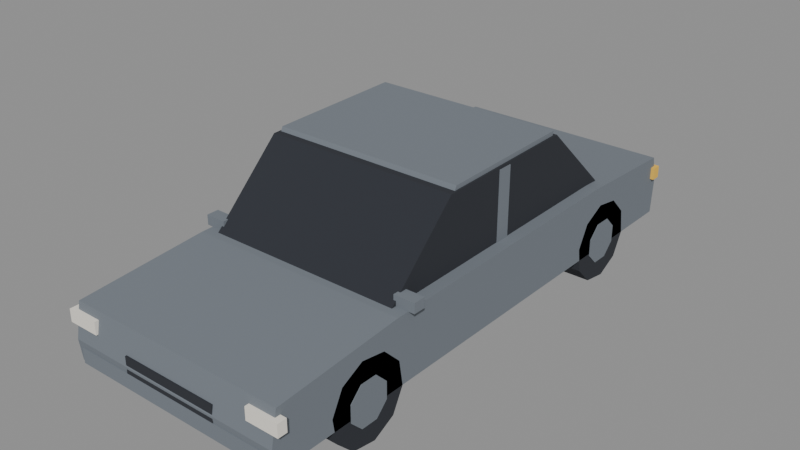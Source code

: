 # Source: car_sedan_grey.blend  (saved by Blender 4.2.67; exported with 4.5.12 LTS)
import bpy
from mathutils import Matrix  # noqa: F401  (used for matrix-valued properties, if any)

bpy.ops.wm.read_factory_settings(use_empty=True)
scene = bpy.context.scene
scene.name = 'Scene'

# ---- images (referenced by path relative to the original .blend; pixels are not part of the script)
import os
ASSET_DIR = os.environ.get("B2B_ASSET_DIR", "")  # directory of the original .blend (textures are referenced by path, not embedded)
HERE = os.path.dirname(os.path.abspath(__file__))  # packed textures are extracted next to this script under _unpacked/

def load_image(name, relpath, width, height, colorspace="sRGB"):
    """Load a texture the original file referenced (path relative to the .blend, or extracted next to this script)."""
    p = next((c for c in (os.path.join(HERE, relpath), os.path.join(ASSET_DIR, relpath)) if relpath and os.path.exists(c)), "")
    if p:
        img = bpy.data.images.load(p, check_existing=True)
        img.name = name
    else:  # same state as the original file: an image datablock whose file is absent (Cycles renders it pink)
        img = bpy.data.images.new(name, width, height)
        img.source = "FILE"
        img.filepath = "//" + (relpath or name)
    img.colorspace_settings.name = colorspace
    return img
img_clean_hands_palette_256 = load_image('CLEAN_HANDS_Palette_256', '_unpacked/palette.94bfe88b.png', 256, 256, 'sRGB')

# ---- materials (node trees are filled in below, after node groups)
mat_palette = bpy.data.materials.new('Palette')
mat_palette.use_backface_culling = True

# ---- material node trees
mat_palette.use_nodes = True; mat_palette.node_tree.nodes.clear()
_N = mat_palette.node_tree.nodes; _L = mat_palette.node_tree.links
n0 = _N.new('ShaderNodeBsdfPrincipled'); n0.name = 'Principled BSDF'; n0.location = (10, 300)
n0.inputs[2].default_value = 1.0
n1 = _N.new('ShaderNodeOutputMaterial'); n1.name = 'Material Output'; n1.location = (300, 300)
n2 = _N.new('ShaderNodeTexImage'); n2.name = 'Image Texture'; n2.location = (0, 0)
n2.image = img_clean_hands_palette_256
n2.interpolation = 'Closest'
_L.new(n0.outputs[0], n1.inputs[0])
_L.new(n2.outputs[0], n0.inputs[0])
n1.is_active_output = True

# ---- meshes
me_car_sedan_grey_mesh = bpy.data.meshes.new('car_sedan_grey_mesh')
me_car_sedan_grey_mesh.from_pydata([(-0.9, 2.18, 0.28), (-0.9, -2.18, 0.28), (-0.9, -2.2, 0.45), (-0.9, -2.15, 0.72), (-0.9, -1.1, 0.8), (-0.9, 1.25, 0.82), (-0.9, 2.15, 0.78), (-0.9, 2.2, 0.55), (0.9, 2.18, 0.28), (0.9, -2.18, 0.28), (0.9, -2.2, 0.45), (0.9, -2.15, 0.72), (0.9, -1.1, 0.8), (0.9, 1.25, 0.82), (0.9, 2.15, 0.78), (0.9, 2.2, 0.55), (-0.8, -1.06, 0.78), (-0.8, -0.45, 1.37), (-0.8, 0.78, 1.39), (-0.8, 1.42, 0.79), (0.8, -1.06, 0.78), (0.8, -0.45, 1.37), (0.8, 0.78, 1.39), (0.8, 1.42, 0.79), (-0.785, -0.4, 1.355), (-0.785, 0.74, 1.375), (-0.785, 0.76, 1.425), (-0.785, -0.38, 1.405), (0.785, -0.4, 1.355), (0.785, 0.74, 1.375), (0.785, 0.76, 1.425), (0.785, -0.38, 1.405), (-0.806, 0.2, 0.8), (-0.806, 0.08, 0.8), (-0.806, 0.08, 1.36), (-0.806, 0.2, 1.36), (0.806, 0.2, 0.8), (0.806, 0.08, 0.8), (0.806, 0.08, 1.36), (0.806, 0.2, 1.36), (-0.68, -1.674, 0.1802), (-0.68, -1.706, 0.3816), (-0.68, -1.613, 0.5633), (-0.68, -1.432, 0.6559), (-0.68, -1.23, 0.624), (-0.68, -1.086, 0.4798), (-0.68, -1.054, 0.2784), (-0.68, -1.147, 0.09665), (-0.68, -1.328, 0.004063), (-0.68, -1.53, 0.03597), (-0.9, -1.674, 0.1802), (-0.9, -1.706, 0.3816), (-0.9, -1.613, 0.5633), (-0.9, -1.432, 0.6559), (-0.9, -1.23, 0.624), (-0.9, -1.086, 0.4798), (-0.9, -1.054, 0.2784), (-0.9, -1.147, 0.09665), (-0.9, -1.328, 0.004063), (-0.9, -1.53, 0.03597), (-0.86, -1.546, 0.2611), (-0.86, -1.546, 0.3989), (-0.86, -1.449, 0.4963), (-0.86, -1.311, 0.4963), (-0.86, -1.214, 0.3989), (-0.86, -1.214, 0.2611), (-0.86, -1.311, 0.1637), (-0.86, -1.449, 0.1637), (-0.905, -1.546, 0.2611), (-0.905, -1.546, 0.3989), (-0.905, -1.449, 0.4963), (-0.905, -1.311, 0.4963), (-0.905, -1.214, 0.3989), (-0.905, -1.214, 0.2611), (-0.905, -1.311, 0.1637), (-0.905, -1.449, 0.1637), (0.68, -1.23, 0.624), (0.68, -1.432, 0.6559), (0.68, -1.613, 0.5633), (0.68, -1.706, 0.3816), (0.68, -1.674, 0.1802), (0.68, -1.53, 0.03597), (0.68, -1.328, 0.004063), (0.68, -1.147, 0.09665), (0.68, -1.054, 0.2784), (0.68, -1.086, 0.4798), (0.9, -1.23, 0.624), (0.9, -1.432, 0.6559), (0.9, -1.613, 0.5633), (0.9, -1.706, 0.3816), (0.9, -1.674, 0.1802), (0.9, -1.53, 0.03597), (0.9, -1.328, 0.004063), (0.9, -1.147, 0.09665), (0.9, -1.054, 0.2784), (0.9, -1.086, 0.4798), (0.86, -1.311, 0.4963), (0.86, -1.449, 0.4963), (0.86, -1.546, 0.3989), (0.86, -1.546, 0.2611), (0.86, -1.449, 0.1637), (0.86, -1.311, 0.1637), (0.86, -1.214, 0.2611), (0.86, -1.214, 0.3989), (0.905, -1.311, 0.4963), (0.905, -1.449, 0.4963), (0.905, -1.546, 0.3989), (0.905, -1.546, 0.2611), (0.905, -1.449, 0.1637), (0.905, -1.311, 0.1637), (0.905, -1.214, 0.2611), (0.905, -1.214, 0.3989), (-0.68, 1.086, 0.1802), (-0.68, 1.054, 0.3816), (-0.68, 1.147, 0.5633), (-0.68, 1.328, 0.6559), (-0.68, 1.53, 0.624), (-0.68, 1.674, 0.4798), (-0.68, 1.706, 0.2784), (-0.68, 1.613, 0.09665), (-0.68, 1.432, 0.004063), (-0.68, 1.23, 0.03597), (-0.9, 1.086, 0.1802), (-0.9, 1.054, 0.3816), (-0.9, 1.147, 0.5633), (-0.9, 1.328, 0.6559), (-0.9, 1.53, 0.624), (-0.9, 1.674, 0.4798), (-0.9, 1.706, 0.2784), (-0.9, 1.613, 0.09665), (-0.9, 1.432, 0.004063), (-0.9, 1.23, 0.03597), (-0.86, 1.214, 0.2611), (-0.86, 1.214, 0.3989), (-0.86, 1.311, 0.4963), (-0.86, 1.449, 0.4963), (-0.86, 1.546, 0.3989), (-0.86, 1.546, 0.2611), (-0.86, 1.449, 0.1637), (-0.86, 1.311, 0.1637), (-0.905, 1.214, 0.2611), (-0.905, 1.214, 0.3989), (-0.905, 1.311, 0.4963), (-0.905, 1.449, 0.4963), (-0.905, 1.546, 0.3989), (-0.905, 1.546, 0.2611), (-0.905, 1.449, 0.1637), (-0.905, 1.311, 0.1637), (0.68, 1.53, 0.624), (0.68, 1.328, 0.6559), (0.68, 1.147, 0.5633), (0.68, 1.054, 0.3816), (0.68, 1.086, 0.1802), (0.68, 1.23, 0.03597), (0.68, 1.432, 0.004063), (0.68, 1.613, 0.09665), (0.68, 1.706, 0.2784), (0.68, 1.674, 0.4798), (0.9, 1.53, 0.624), (0.9, 1.328, 0.6559), (0.9, 1.147, 0.5633), (0.9, 1.054, 0.3816), (0.9, 1.086, 0.1802), (0.9, 1.23, 0.03597), (0.9, 1.432, 0.004063), (0.9, 1.613, 0.09665), (0.9, 1.706, 0.2784), (0.9, 1.674, 0.4798), (0.86, 1.449, 0.4963), (0.86, 1.311, 0.4963), (0.86, 1.214, 0.3989), (0.86, 1.214, 0.2611), (0.86, 1.311, 0.1637), (0.86, 1.449, 0.1637), (0.86, 1.546, 0.2611), (0.86, 1.546, 0.3989), (0.905, 1.449, 0.4963), (0.905, 1.311, 0.4963), (0.905, 1.214, 0.3989), (0.905, 1.214, 0.2611), (0.905, 1.311, 0.1637), (0.905, 1.449, 0.1637), (0.905, 1.546, 0.2611), (0.905, 1.546, 0.3989), (-0.95, -2.195, 0.56), (-0.69, -2.195, 0.56), (-0.69, -2.12, 0.56), (-0.95, -2.12, 0.56), (-0.95, -2.195, 0.66), (-0.69, -2.195, 0.66), (-0.69, -2.12, 0.66), (-0.95, -2.12, 0.66), (-0.93, 2.12, 0.6), (-0.67, 2.12, 0.6), (-0.67, 2.195, 0.6), (-0.93, 2.195, 0.6), (-0.93, 2.12, 0.7), (-0.67, 2.12, 0.7), (-0.67, 2.195, 0.7), (-0.93, 2.195, 0.7), (-0.95, -1.0, 0.8), (-0.78, -1.0, 0.8), (-0.78, -0.9, 0.8), (-0.95, -0.9, 0.8), (-0.95, -1.0, 0.88), (-0.78, -1.0, 0.88), (-0.78, -0.9, 0.88), (-0.95, -0.9, 0.88), (0.69, -2.195, 0.56), (0.95, -2.195, 0.56), (0.95, -2.12, 0.56), (0.69, -2.12, 0.56), (0.69, -2.195, 0.66), (0.95, -2.195, 0.66), (0.95, -2.12, 0.66), (0.69, -2.12, 0.66), (0.67, 2.12, 0.6), (0.93, 2.12, 0.6), (0.93, 2.195, 0.6), (0.67, 2.195, 0.6), (0.67, 2.12, 0.7), (0.93, 2.12, 0.7), (0.93, 2.195, 0.7), (0.67, 2.195, 0.7), (0.78, -1.0, 0.8), (0.95, -1.0, 0.8), (0.95, -0.9, 0.8), (0.78, -0.9, 0.8), (0.78, -1.0, 0.88), (0.95, -1.0, 0.88), (0.95, -0.9, 0.88), (0.78, -0.9, 0.88), (-0.4, -2.198, 0.4), (0.4, -2.198, 0.4), (0.4, -2.15, 0.4), (-0.4, -2.15, 0.4), (-0.4, -2.198, 0.53), (0.4, -2.198, 0.53), (0.4, -2.15, 0.53), (-0.4, -2.15, 0.53), (-0.86, -2.2, 0.28), (0.86, -2.2, 0.28), (0.86, -2.08, 0.28), (-0.86, -2.08, 0.28), (-0.86, -2.2, 0.4), (0.86, -2.2, 0.4), (0.86, -2.08, 0.4), (-0.86, -2.08, 0.4), (-0.86, 2.08, 0.3), (0.86, 2.08, 0.3), (0.86, 2.2, 0.3), (-0.86, 2.2, 0.3), (-0.86, 2.08, 0.42), (0.86, 2.08, 0.42), (0.86, 2.2, 0.42), (-0.86, 2.2, 0.42)], [], [(0, 8, 9, 1), (1, 9, 10, 2), (2, 10, 11, 3), (3, 11, 12, 4), (4, 12, 13, 5), (5, 13, 14, 6), (6, 14, 15, 7), (7, 15, 8, 0), (7, 0, 1, 2, 3, 4, 5, 6), (8, 15, 14, 13, 12, 11, 10, 9), (16, 20, 21, 17), (17, 21, 22, 18), (18, 22, 23, 19), (19, 23, 20, 16), (19, 16, 17, 18), (20, 23, 22, 21), (24, 25, 29, 28), (25, 26, 30, 29), (26, 27, 31, 30), (27, 24, 28, 31), (27, 26, 25, 24), (28, 29, 30, 31), (32, 36, 37, 33), (33, 37, 38, 34), (34, 38, 39, 35), (35, 39, 36, 32), (35, 32, 33, 34), (36, 39, 38, 37), (40, 41, 51, 50), (41, 42, 52, 51), (42, 43, 53, 52), (43, 44, 54, 53), (44, 45, 55, 54), (45, 46, 56, 55), (46, 47, 57, 56), (47, 48, 58, 57), (48, 49, 59, 58), (49, 40, 50, 59), (49, 48, 47, 46, 45, 44, 43, 42, 41, 40), (50, 51, 52, 53, 54, 55, 56, 57, 58, 59), (60, 61, 69, 68), (61, 62, 70, 69), (62, 63, 71, 70), (63, 64, 72, 71), (64, 65, 73, 72), (65, 66, 74, 73), (66, 67, 75, 74), (67, 60, 68, 75), (67, 66, 65, 64, 63, 62, 61, 60), (68, 69, 70, 71, 72, 73, 74, 75), (76, 77, 87, 86), (77, 78, 88, 87), (78, 79, 89, 88), (79, 80, 90, 89), (80, 81, 91, 90), (81, 82, 92, 91), (82, 83, 93, 92), (83, 84, 94, 93), (84, 85, 95, 94), (85, 76, 86, 95), (85, 84, 83, 82, 81, 80, 79, 78, 77, 76), (86, 87, 88, 89, 90, 91, 92, 93, 94, 95), (96, 97, 105, 104), (97, 98, 106, 105), (98, 99, 107, 106), (99, 100, 108, 107), (100, 101, 109, 108), (101, 102, 110, 109), (102, 103, 111, 110), (103, 96, 104, 111), (103, 102, 101, 100, 99, 98, 97, 96), (104, 105, 106, 107, 108, 109, 110, 111), (112, 113, 123, 122), (113, 114, 124, 123), (114, 115, 125, 124), (115, 116, 126, 125), (116, 117, 127, 126), (117, 118, 128, 127), (118, 119, 129, 128), (119, 120, 130, 129), (120, 121, 131, 130), (121, 112, 122, 131), (121, 120, 119, 118, 117, 116, 115, 114, 113, 112), (122, 123, 124, 125, 126, 127, 128, 129, 130, 131), (132, 133, 141, 140), (133, 134, 142, 141), (134, 135, 143, 142), (135, 136, 144, 143), (136, 137, 145, 144), (137, 138, 146, 145), (138, 139, 147, 146), (139, 132, 140, 147), (139, 138, 137, 136, 135, 134, 133, 132), (140, 141, 142, 143, 144, 145, 146, 147), (148, 149, 159, 158), (149, 150, 160, 159), (150, 151, 161, 160), (151, 152, 162, 161), (152, 153, 163, 162), (153, 154, 164, 163), (154, 155, 165, 164), (155, 156, 166, 165), (156, 157, 167, 166), (157, 148, 158, 167), (157, 156, 155, 154, 153, 152, 151, 150, 149, 148), (158, 159, 160, 161, 162, 163, 164, 165, 166, 167), (168, 169, 177, 176), (169, 170, 178, 177), (170, 171, 179, 178), (171, 172, 180, 179), (172, 173, 181, 180), (173, 174, 182, 181), (174, 175, 183, 182), (175, 168, 176, 183), (175, 174, 173, 172, 171, 170, 169, 168), (176, 177, 178, 179, 180, 181, 182, 183), (184, 185, 189, 188), (185, 186, 190, 189), (186, 187, 191, 190), (187, 184, 188, 191), (187, 186, 185, 184), (188, 189, 190, 191), (192, 193, 197, 196), (193, 194, 198, 197), (194, 195, 199, 198), (195, 192, 196, 199), (195, 194, 193, 192), (196, 197, 198, 199), (200, 201, 205, 204), (201, 202, 206, 205), (202, 203, 207, 206), (203, 200, 204, 207), (203, 202, 201, 200), (204, 205, 206, 207), (208, 209, 213, 212), (209, 210, 214, 213), (210, 211, 215, 214), (211, 208, 212, 215), (211, 210, 209, 208), (212, 213, 214, 215), (216, 217, 221, 220), (217, 218, 222, 221), (218, 219, 223, 222), (219, 216, 220, 223), (219, 218, 217, 216), (220, 221, 222, 223), (224, 225, 229, 228), (225, 226, 230, 229), (226, 227, 231, 230), (227, 224, 228, 231), (227, 226, 225, 224), (228, 229, 230, 231), (232, 233, 237, 236), (233, 234, 238, 237), (234, 235, 239, 238), (235, 232, 236, 239), (235, 234, 233, 232), (236, 237, 238, 239), (240, 241, 245, 244), (241, 242, 246, 245), (242, 243, 247, 246), (243, 240, 244, 247), (243, 242, 241, 240), (244, 245, 246, 247), (248, 249, 253, 252), (249, 250, 254, 253), (250, 251, 255, 254), (251, 248, 252, 255), (251, 250, 249, 248), (252, 253, 254, 255)])
_uv = me_car_sedan_grey_mesh.uv_layers.new(name='PaletteUV')
_uv.uv.foreach_set('vector', [0.875, 0.125, 0.875, 0.125, 0.875, 0.125, 0.875, 0.125, 0.875, 0.125, 0.875, 0.125, 0.875, 0.125, 0.875, 0.125, 0.875, 0.125, 0.875, 0.125, 0.875, 0.125, 0.875, 0.125, 0.875, 0.125, 0.875, 0.125, 0.875, 0.125, 0.875, 0.125, 0.875, 0.125, 0.875, 0.125, 0.875, 0.125, 0.875, 0.125, 0.875, 0.125, 0.875, 0.125, 0.875, 0.125, 0.875, 0.125, 0.875, 0.125, 0.875, 0.125, 0.875, 0.125, 0.875, 0.125, 0.875, 0.125, 0.875, 0.125, 0.875, 0.125, 0.875, 0.125, 0.875, 0.125, 0.875, 0.125, 0.875, 0.125, 0.875, 0.125, 0.875, 0.125, 0.875, 0.125, 0.875, 0.125, 0.875, 0.125, 0.875, 0.125, 0.875, 0.125, 0.875, 0.125, 0.875, 0.125, 0.875, 0.125, 0.875, 0.125, 0.875, 0.125, 0.875, 0.125, 0.125, 0.875, 0.125, 0.875, 0.125, 0.875, 0.125, 0.875, 0.125, 0.875, 0.125, 0.875, 0.125, 0.875, 0.125, 0.875, 0.125, 0.875, 0.125, 0.875, 0.125, 0.875, 0.125, 0.875, 0.125, 0.875, 0.125, 0.875, 0.125, 0.875, 0.125, 0.875, 0.125, 0.875, 0.125, 0.875, 0.125, 0.875, 0.125, 0.875, 0.125, 0.875, 0.125, 0.875, 0.125, 0.875, 0.125, 0.875, 0.875, 0.125, 0.875, 0.125, 0.875, 0.125, 0.875, 0.125, 0.875, 0.125, 0.875, 0.125, 0.875, 0.125, 0.875, 0.125, 0.875, 0.125, 0.875, 0.125, 0.875, 0.125, 0.875, 0.125, 0.875, 0.125, 0.875, 0.125, 0.875, 0.125, 0.875, 0.125, 0.875, 0.125, 0.875, 0.125, 0.875, 0.125, 0.875, 0.125, 0.875, 0.125, 0.875, 0.125, 0.875, 0.125, 0.875, 0.125, 0.875, 0.125, 0.875, 0.125, 0.875, 0.125, 0.875, 0.125, 0.875, 0.125, 0.875, 0.125, 0.875, 0.125, 0.875, 0.125, 0.875, 0.125, 0.875, 0.125, 0.875, 0.125, 0.875, 0.125, 0.875, 0.125, 0.875, 0.125, 0.875, 0.125, 0.875, 0.125, 0.875, 0.125, 0.875, 0.125, 0.875, 0.125, 0.875, 0.125, 0.875, 0.125, 0.875, 0.125, 0.875, 0.125, 0.875, 0.125, 0.125, 0.875, 0.125, 0.875, 0.125, 0.875, 0.125, 0.875, 0.125, 0.875, 0.125, 0.875, 0.125, 0.875, 0.125, 0.875, 0.125, 0.875, 0.125, 0.875, 0.125, 0.875, 0.125, 0.875, 0.125, 0.875, 0.125, 0.875, 0.125, 0.875, 0.125, 0.875, 0.125, 0.875, 0.125, 0.875, 0.125, 0.875, 0.125, 0.875, 0.125, 0.875, 0.125, 0.875, 0.125, 0.875, 0.125, 0.875, 0.125, 0.875, 0.125, 0.875, 0.125, 0.875, 0.125, 0.875, 0.125, 0.875, 0.125, 0.875, 0.125, 0.875, 0.125, 0.875, 0.125, 0.875, 0.125, 0.875, 0.125, 0.875, 0.125, 0.875, 0.125, 0.875, 0.125, 0.875, 0.125, 0.875, 0.125, 0.875, 0.125, 0.875, 0.125, 0.875, 0.125, 0.875, 0.125, 0.875, 0.125, 0.875, 0.125, 0.875, 0.125, 0.875, 0.125, 0.875, 0.125, 0.875, 0.125, 0.875, 0.125, 0.875, 0.125, 0.875, 0.125, 0.875, 0.125, 0.875, 0.125, 0.875, 0.125, 0.875, 0.125, 0.875, 0.125, 0.875, 0.125, 0.875, 0.125, 0.875, 0.875, 0.125, 0.875, 0.125, 0.875, 0.125, 0.875, 0.125, 0.875, 0.125, 0.875, 0.125, 0.875, 0.125, 0.875, 0.125, 0.875, 0.125, 0.875, 0.125, 0.875, 0.125, 0.875, 0.125, 0.875, 0.125, 0.875, 0.125, 0.875, 0.125, 0.875, 0.125, 0.875, 0.125, 0.875, 0.125, 0.875, 0.125, 0.875, 0.125, 0.875, 0.125, 0.875, 0.125, 0.875, 0.125, 0.875, 0.125, 0.875, 0.125, 0.875, 0.125, 0.875, 0.125, 0.875, 0.125, 0.875, 0.125, 0.875, 0.125, 0.875, 0.125, 0.875, 0.125, 0.875, 0.125, 0.875, 0.125, 0.875, 0.125, 0.875, 0.125, 0.875, 0.125, 0.875, 0.125, 0.875, 0.125, 0.875, 0.125, 0.875, 0.125, 0.875, 0.125, 0.875, 0.125, 0.875, 0.125, 0.875, 0.125, 0.875, 0.125, 0.875, 0.125, 0.875, 0.125, 0.125, 0.875, 0.125, 0.875, 0.125, 0.875, 0.125, 0.875, 0.125, 0.875, 0.125, 0.875, 0.125, 0.875, 0.125, 0.875, 0.125, 0.875, 0.125, 0.875, 0.125, 0.875, 0.125, 0.875, 0.125, 0.875, 0.125, 0.875, 0.125, 0.875, 0.125, 0.875, 0.125, 0.875, 0.125, 0.875, 0.125, 0.875, 0.125, 0.875, 0.125, 0.875, 0.125, 0.875, 0.125, 0.875, 0.125, 0.875, 0.125, 0.875, 0.125, 0.875, 0.125, 0.875, 0.125, 0.875, 0.125, 0.875, 0.125, 0.875, 0.125, 0.875, 0.125, 0.875, 0.125, 0.875, 0.125, 0.875, 0.125, 0.875, 0.125, 0.875, 0.125, 0.875, 0.125, 0.875, 0.125, 0.875, 0.125, 0.875, 0.125, 0.875, 0.125, 0.875, 0.125, 0.875, 0.125, 0.875, 0.125, 0.875, 0.125, 0.875, 0.125, 0.875, 0.125, 0.875, 0.125, 0.875, 0.125, 0.875, 0.125, 0.875, 0.125, 0.875, 0.125, 0.875, 0.125, 0.875, 0.125, 0.875, 0.125, 0.875, 0.125, 0.875, 0.125, 0.875, 0.125, 0.875, 0.125, 0.875, 0.875, 0.125, 0.875, 0.125, 0.875, 0.125, 0.875, 0.125, 0.875, 0.125, 0.875, 0.125, 0.875, 0.125, 0.875, 0.125, 0.875, 0.125, 0.875, 0.125, 0.875, 0.125, 0.875, 0.125, 0.875, 0.125, 0.875, 0.125, 0.875, 0.125, 0.875, 0.125, 0.875, 0.125, 0.875, 0.125, 0.875, 0.125, 0.875, 0.125, 0.875, 0.125, 0.875, 0.125, 0.875, 0.125, 0.875, 0.125, 0.875, 0.125, 0.875, 0.125, 0.875, 0.125, 0.875, 0.125, 0.875, 0.125, 0.875, 0.125, 0.875, 0.125, 0.875, 0.125, 0.875, 0.125, 0.875, 0.125, 0.875, 0.125, 0.875, 0.125, 0.875, 0.125, 0.875, 0.125, 0.875, 0.125, 0.875, 0.125, 0.875, 0.125, 0.875, 0.125, 0.875, 0.125, 0.875, 0.125, 0.875, 0.125, 0.875, 0.125, 0.875, 0.125, 0.875, 0.125, 0.125, 0.875, 0.125, 0.875, 0.125, 0.875, 0.125, 0.875, 0.125, 0.875, 0.125, 0.875, 0.125, 0.875, 0.125, 0.875, 0.125, 0.875, 0.125, 0.875, 0.125, 0.875, 0.125, 0.875, 0.125, 0.875, 0.125, 0.875, 0.125, 0.875, 0.125, 0.875, 0.125, 0.875, 0.125, 0.875, 0.125, 0.875, 0.125, 0.875, 0.125, 0.875, 0.125, 0.875, 0.125, 0.875, 0.125, 0.875, 0.125, 0.875, 0.125, 0.875, 0.125, 0.875, 0.125, 0.875, 0.125, 0.875, 0.125, 0.875, 0.125, 0.875, 0.125, 0.875, 0.125, 0.875, 0.125, 0.875, 0.125, 0.875, 0.125, 0.875, 0.125, 0.875, 0.125, 0.875, 0.125, 0.875, 0.125, 0.875, 0.125, 0.875, 0.125, 0.875, 0.125, 0.875, 0.125, 0.875, 0.125, 0.875, 0.125, 0.875, 0.125, 0.875, 0.125, 0.875, 0.125, 0.875, 0.125, 0.875, 0.125, 0.875, 0.125, 0.875, 0.125, 0.875, 0.125, 0.875, 0.125, 0.875, 0.125, 0.875, 0.125, 0.875, 0.125, 0.875, 0.125, 0.875, 0.125, 0.875, 0.875, 0.125, 0.875, 0.125, 0.875, 0.125, 0.875, 0.125, 0.875, 0.125, 0.875, 0.125, 0.875, 0.125, 0.875, 0.125, 0.875, 0.125, 0.875, 0.125, 0.875, 0.125, 0.875, 0.125, 0.875, 0.125, 0.875, 0.125, 0.875, 0.125, 0.875, 0.125, 0.875, 0.125, 0.875, 0.125, 0.875, 0.125, 0.875, 0.125, 0.875, 0.125, 0.875, 0.125, 0.875, 0.125, 0.875, 0.125, 0.875, 0.125, 0.875, 0.125, 0.875, 0.125, 0.875, 0.125, 0.875, 0.125, 0.875, 0.125, 0.875, 0.125, 0.875, 0.125, 0.875, 0.125, 0.875, 0.125, 0.875, 0.125, 0.875, 0.125, 0.875, 0.125, 0.875, 0.125, 0.875, 0.125, 0.875, 0.125, 0.875, 0.125, 0.875, 0.125, 0.875, 0.125, 0.875, 0.125, 0.875, 0.125, 0.875, 0.125, 0.875, 0.125, 0.875, 0.125, 0.125, 0.875, 0.125, 0.875, 0.125, 0.875, 0.125, 0.875, 0.125, 0.875, 0.125, 0.875, 0.125, 0.875, 0.125, 0.875, 0.125, 0.875, 0.125, 0.875, 0.125, 0.875, 0.125, 0.875, 0.125, 0.875, 0.125, 0.875, 0.125, 0.875, 0.125, 0.875, 0.125, 0.875, 0.125, 0.875, 0.125, 0.875, 0.125, 0.875, 0.125, 0.875, 0.125, 0.875, 0.125, 0.875, 0.125, 0.875, 0.125, 0.875, 0.125, 0.875, 0.125, 0.875, 0.125, 0.875, 0.125, 0.875, 0.125, 0.875, 0.125, 0.875, 0.125, 0.875, 0.125, 0.875, 0.125, 0.875, 0.125, 0.875, 0.125, 0.875, 0.125, 0.875, 0.125, 0.875, 0.125, 0.875, 0.125, 0.875, 0.125, 0.875, 0.125, 0.875, 0.125, 0.875, 0.125, 0.875, 0.125, 0.875, 0.125, 0.875, 0.125, 0.875, 0.125, 0.875, 0.125, 0.875, 0.125, 0.875, 0.125, 0.875, 0.125, 0.875, 0.125, 0.875, 0.125, 0.875, 0.125, 0.875, 0.125, 0.875, 0.125, 0.875, 0.125, 0.875, 0.125, 0.875, 0.125, 0.875, 0.875, 0.125, 0.875, 0.125, 0.875, 0.125, 0.875, 0.125, 0.875, 0.125, 0.875, 0.125, 0.875, 0.125, 0.875, 0.125, 0.875, 0.125, 0.875, 0.125, 0.875, 0.125, 0.875, 0.125, 0.875, 0.125, 0.875, 0.125, 0.875, 0.125, 0.875, 0.125, 0.875, 0.125, 0.875, 0.125, 0.875, 0.125, 0.875, 0.125, 0.875, 0.125, 0.875, 0.125, 0.875, 0.125, 0.875, 0.125, 0.875, 0.125, 0.875, 0.125, 0.875, 0.125, 0.875, 0.125, 0.875, 0.125, 0.875, 0.125, 0.875, 0.125, 0.875, 0.125, 0.875, 0.125, 0.875, 0.125, 0.875, 0.125, 0.875, 0.125, 0.875, 0.125, 0.875, 0.125, 0.875, 0.125, 0.875, 0.125, 0.875, 0.125, 0.875, 0.125, 0.875, 0.125, 0.875, 0.125, 0.875, 0.125, 0.875, 0.125, 0.875, 0.125, 0.875, 0.125, 0.375, 0.875, 0.375, 0.875, 0.375, 0.875, 0.375, 0.875, 0.375, 0.875, 0.375, 0.875, 0.375, 0.875, 0.375, 0.875, 0.375, 0.875, 0.375, 0.875, 0.375, 0.875, 0.375, 0.875, 0.375, 0.875, 0.375, 0.875, 0.375, 0.875, 0.375, 0.875, 0.375, 0.875, 0.375, 0.875, 0.375, 0.875, 0.375, 0.875, 0.375, 0.875, 0.375, 0.875, 0.375, 0.875, 0.375, 0.875, 0.875, 0.875, 0.875, 0.875, 0.875, 0.875, 0.875, 0.875, 0.875, 0.875, 0.875, 0.875, 0.875, 0.875, 0.875, 0.875, 0.875, 0.875, 0.875, 0.875, 0.875, 0.875, 0.875, 0.875, 0.875, 0.875, 0.875, 0.875, 0.875, 0.875, 0.875, 0.875, 0.875, 0.875, 0.875, 0.875, 0.875, 0.875, 0.875, 0.875, 0.875, 0.875, 0.875, 0.875, 0.875, 0.875, 0.875, 0.875, 0.875, 0.125, 0.875, 0.125, 0.875, 0.125, 0.875, 0.125, 0.875, 0.125, 0.875, 0.125, 0.875, 0.125, 0.875, 0.125, 0.875, 0.125, 0.875, 0.125, 0.875, 0.125, 0.875, 0.125, 0.875, 0.125, 0.875, 0.125, 0.875, 0.125, 0.875, 0.125, 0.875, 0.125, 0.875, 0.125, 0.875, 0.125, 0.875, 0.125, 0.875, 0.125, 0.875, 0.125, 0.875, 0.125, 0.875, 0.125, 0.375, 0.875, 0.375, 0.875, 0.375, 0.875, 0.375, 0.875, 0.375, 0.875, 0.375, 0.875, 0.375, 0.875, 0.375, 0.875, 0.375, 0.875, 0.375, 0.875, 0.375, 0.875, 0.375, 0.875, 0.375, 0.875, 0.375, 0.875, 0.375, 0.875, 0.375, 0.875, 0.375, 0.875, 0.375, 0.875, 0.375, 0.875, 0.375, 0.875, 0.375, 0.875, 0.375, 0.875, 0.375, 0.875, 0.375, 0.875, 0.875, 0.875, 0.875, 0.875, 0.875, 0.875, 0.875, 0.875, 0.875, 0.875, 0.875, 0.875, 0.875, 0.875, 0.875, 0.875, 0.875, 0.875, 0.875, 0.875, 0.875, 0.875, 0.875, 0.875, 0.875, 0.875, 0.875, 0.875, 0.875, 0.875, 0.875, 0.875, 0.875, 0.875, 0.875, 0.875, 0.875, 0.875, 0.875, 0.875, 0.875, 0.875, 0.875, 0.875, 0.875, 0.875, 0.875, 0.875, 0.875, 0.125, 0.875, 0.125, 0.875, 0.125, 0.875, 0.125, 0.875, 0.125, 0.875, 0.125, 0.875, 0.125, 0.875, 0.125, 0.875, 0.125, 0.875, 0.125, 0.875, 0.125, 0.875, 0.125, 0.875, 0.125, 0.875, 0.125, 0.875, 0.125, 0.875, 0.125, 0.875, 0.125, 0.875, 0.125, 0.875, 0.125, 0.875, 0.125, 0.875, 0.125, 0.875, 0.125, 0.875, 0.125, 0.875, 0.125, 0.125, 0.875, 0.125, 0.875, 0.125, 0.875, 0.125, 0.875, 0.125, 0.875, 0.125, 0.875, 0.125, 0.875, 0.125, 0.875, 0.125, 0.875, 0.125, 0.875, 0.125, 0.875, 0.125, 0.875, 0.125, 0.875, 0.125, 0.875, 0.125, 0.875, 0.125, 0.875, 0.125, 0.875, 0.125, 0.875, 0.125, 0.875, 0.125, 0.875, 0.125, 0.875, 0.125, 0.875, 0.125, 0.875, 0.125, 0.875, 0.875, 0.125, 0.875, 0.125, 0.875, 0.125, 0.875, 0.125, 0.875, 0.125, 0.875, 0.125, 0.875, 0.125, 0.875, 0.125, 0.875, 0.125, 0.875, 0.125, 0.875, 0.125, 0.875, 0.125, 0.875, 0.125, 0.875, 0.125, 0.875, 0.125, 0.875, 0.125, 0.875, 0.125, 0.875, 0.125, 0.875, 0.125, 0.875, 0.125, 0.875, 0.125, 0.875, 0.125, 0.875, 0.125, 0.875, 0.125, 0.875, 0.125, 0.875, 0.125, 0.875, 0.125, 0.875, 0.125, 0.875, 0.125, 0.875, 0.125, 0.875, 0.125, 0.875, 0.125, 0.875, 0.125, 0.875, 0.125, 0.875, 0.125, 0.875, 0.125, 0.875, 0.125, 0.875, 0.125, 0.875, 0.125, 0.875, 0.125, 0.875, 0.125, 0.875, 0.125, 0.875, 0.125, 0.875, 0.125, 0.875, 0.125, 0.875, 0.125, 0.875, 0.125, 0.875, 0.125])
me_car_sedan_grey_mesh.materials.append(mat_palette)
me_car_sedan_grey_mesh.update()

# ---- objects
ob_car_sedan_grey = bpy.data.objects.new('car_sedan_grey', None)
ob_car_sedan_grey_mesh = bpy.data.objects.new('car_sedan_grey_mesh', me_car_sedan_grey_mesh)
ob_cover_front = bpy.data.objects.new('COVER_FRONT', None)
ob_cover_back = bpy.data.objects.new('COVER_BACK', None)
ob_cover_left = bpy.data.objects.new('COVER_LEFT', None)
ob_cover_right = bpy.data.objects.new('COVER_RIGHT', None)

# ---- transforms, parenting, visibility, modifiers, constraints
ob_car_sedan_grey.location = (0.0, 0.0, 0.0)
ob_car_sedan_grey_mesh.parent = ob_car_sedan_grey
ob_car_sedan_grey_mesh.location = (0.0, 0.0, 0.0)
ob_cover_front.parent = ob_car_sedan_grey
ob_cover_front.location = (0.0, -2.65, 0.0)
ob_cover_front.empty_display_size = 0.03
ob_cover_back.parent = ob_car_sedan_grey
ob_cover_back.location = (0.0, 2.65, 0.0)
ob_cover_back.empty_display_size = 0.03
ob_cover_left.parent = ob_car_sedan_grey
ob_cover_left.location = (-1.4, 0.0, 0.0)
ob_cover_left.empty_display_size = 0.03
ob_cover_right.parent = ob_car_sedan_grey
ob_cover_right.location = (1.4, 0.0, 0.0)
ob_cover_right.empty_display_size = 0.03

# ---- collection membership
scene.collection.objects.link(ob_car_sedan_grey)
scene.collection.objects.link(ob_car_sedan_grey_mesh)
scene.collection.objects.link(ob_cover_front)
scene.collection.objects.link(ob_cover_back)
scene.collection.objects.link(ob_cover_left)
scene.collection.objects.link(ob_cover_right)

# ---- scene / render settings (as saved in the file)
scene.frame_start = 1; scene.frame_end = 250; scene.frame_set(1)
scene.render.engine = 'BLENDER_EEVEE_NEXT'
bpy.context.view_layer.update()

# ---- added for rendering (the .blend has no active camera and no usable light): camera, sun + grey world if the file has none
cam_auto = bpy.data.cameras.new('AutoCamera')
cam_auto.lens = 50.0
cam_auto.sensor_width = 36.0
cam_auto.clip_end = 1000.0
ob_auto_camera = bpy.data.objects.new('AutoCamera', cam_auto)
scene.collection.objects.link(ob_auto_camera)
ob_auto_camera.location = (4.62511, -5.55013, 4.41462)
ob_auto_camera.rotation_euler = (1.09748, -7.21219e-08, 0.694738)
scene.camera = ob_auto_camera
light_auto_sun = bpy.data.lights.new('AutoSun', 'SUN')
light_auto_sun.energy = 3.0
light_auto_sun.angle = 0.0523599
ob_auto_sun = bpy.data.objects.new('AutoSun', light_auto_sun)
scene.collection.objects.link(ob_auto_sun)
ob_auto_sun.rotation_euler = (0.872665, 0.174533, 0.523599)
if scene.world is None:
    world_auto = bpy.data.worlds.new('AutoWorld')
    world_auto.color = (0.3, 0.3, 0.3)
    scene.world = world_auto
bpy.context.view_layer.update()
